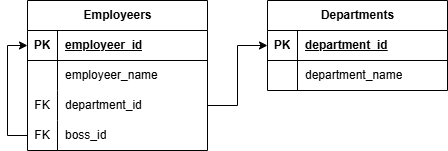

The diagram above was exported from draw.io. Its source (the exported page's mxGraphModel, read from the mxfile embedded in the PNG):
<mxGraphModel dx="765" dy="1136" grid="1" gridSize="10" guides="1" tooltips="1" connect="1" arrows="1" fold="1" page="1" pageScale="1" pageWidth="827" pageHeight="1169" math="0" shadow="0">
  <root>
    <mxCell id="0" />
    <mxCell id="1" parent="0" />
    <mxCell id="q7brdSXYSXtRsvnXFwjR-1" parent="1" style="shape=table;startSize=30;container=1;collapsible=1;childLayout=tableLayout;fixedRows=1;rowLines=0;fontStyle=1;align=center;resizeLast=1;html=1;" value="Employeers" vertex="1">
      <mxGeometry height="150" width="180" x="110" y="190" as="geometry" />
    </mxCell>
    <mxCell id="q7brdSXYSXtRsvnXFwjR-2" parent="q7brdSXYSXtRsvnXFwjR-1" style="shape=tableRow;horizontal=0;startSize=0;swimlaneHead=0;swimlaneBody=0;fillColor=none;collapsible=0;dropTarget=0;points=[[0,0.5],[1,0.5]];portConstraint=eastwest;top=0;left=0;right=0;bottom=1;" value="" vertex="1">
      <mxGeometry height="30" width="180" y="30" as="geometry" />
    </mxCell>
    <mxCell id="q7brdSXYSXtRsvnXFwjR-3" parent="q7brdSXYSXtRsvnXFwjR-2" style="shape=partialRectangle;connectable=0;fillColor=none;top=0;left=0;bottom=0;right=0;fontStyle=1;overflow=hidden;whiteSpace=wrap;html=1;" value="PK" vertex="1">
      <mxGeometry height="30" width="30" as="geometry">
        <mxRectangle height="30" width="30" as="alternateBounds" />
      </mxGeometry>
    </mxCell>
    <mxCell id="q7brdSXYSXtRsvnXFwjR-4" parent="q7brdSXYSXtRsvnXFwjR-2" style="shape=partialRectangle;connectable=0;fillColor=none;top=0;left=0;bottom=0;right=0;align=left;spacingLeft=6;fontStyle=5;overflow=hidden;whiteSpace=wrap;html=1;" value="employeer_id" vertex="1">
      <mxGeometry height="30" width="150" x="30" as="geometry">
        <mxRectangle height="30" width="150" as="alternateBounds" />
      </mxGeometry>
    </mxCell>
    <mxCell id="q7brdSXYSXtRsvnXFwjR-5" parent="q7brdSXYSXtRsvnXFwjR-1" style="shape=tableRow;horizontal=0;startSize=0;swimlaneHead=0;swimlaneBody=0;fillColor=none;collapsible=0;dropTarget=0;points=[[0,0.5],[1,0.5]];portConstraint=eastwest;top=0;left=0;right=0;bottom=0;" value="" vertex="1">
      <mxGeometry height="30" width="180" y="60" as="geometry" />
    </mxCell>
    <mxCell id="q7brdSXYSXtRsvnXFwjR-6" parent="q7brdSXYSXtRsvnXFwjR-5" style="shape=partialRectangle;connectable=0;fillColor=none;top=0;left=0;bottom=0;right=0;editable=1;overflow=hidden;whiteSpace=wrap;html=1;" value="" vertex="1">
      <mxGeometry height="30" width="30" as="geometry">
        <mxRectangle height="30" width="30" as="alternateBounds" />
      </mxGeometry>
    </mxCell>
    <mxCell id="q7brdSXYSXtRsvnXFwjR-7" parent="q7brdSXYSXtRsvnXFwjR-5" style="shape=partialRectangle;connectable=0;fillColor=none;top=0;left=0;bottom=0;right=0;align=left;spacingLeft=6;overflow=hidden;whiteSpace=wrap;html=1;" value="employeer_name" vertex="1">
      <mxGeometry height="30" width="150" x="30" as="geometry">
        <mxRectangle height="30" width="150" as="alternateBounds" />
      </mxGeometry>
    </mxCell>
    <mxCell id="q7brdSXYSXtRsvnXFwjR-8" parent="q7brdSXYSXtRsvnXFwjR-1" style="shape=tableRow;horizontal=0;startSize=0;swimlaneHead=0;swimlaneBody=0;fillColor=none;collapsible=0;dropTarget=0;points=[[0,0.5],[1,0.5]];portConstraint=eastwest;top=0;left=0;right=0;bottom=0;" value="" vertex="1">
      <mxGeometry height="30" width="180" y="90" as="geometry" />
    </mxCell>
    <mxCell id="q7brdSXYSXtRsvnXFwjR-9" parent="q7brdSXYSXtRsvnXFwjR-8" style="shape=partialRectangle;connectable=0;fillColor=none;top=0;left=0;bottom=0;right=0;editable=1;overflow=hidden;whiteSpace=wrap;html=1;" value="FK" vertex="1">
      <mxGeometry height="30" width="30" as="geometry">
        <mxRectangle height="30" width="30" as="alternateBounds" />
      </mxGeometry>
    </mxCell>
    <mxCell id="q7brdSXYSXtRsvnXFwjR-10" parent="q7brdSXYSXtRsvnXFwjR-8" style="shape=partialRectangle;connectable=0;fillColor=none;top=0;left=0;bottom=0;right=0;align=left;spacingLeft=6;overflow=hidden;whiteSpace=wrap;html=1;" value="department_id" vertex="1">
      <mxGeometry height="30" width="150" x="30" as="geometry">
        <mxRectangle height="30" width="150" as="alternateBounds" />
      </mxGeometry>
    </mxCell>
    <mxCell id="q7brdSXYSXtRsvnXFwjR-11" parent="q7brdSXYSXtRsvnXFwjR-1" style="shape=tableRow;horizontal=0;startSize=0;swimlaneHead=0;swimlaneBody=0;fillColor=none;collapsible=0;dropTarget=0;points=[[0,0.5],[1,0.5]];portConstraint=eastwest;top=0;left=0;right=0;bottom=0;" value="" vertex="1">
      <mxGeometry height="30" width="180" y="120" as="geometry" />
    </mxCell>
    <mxCell id="q7brdSXYSXtRsvnXFwjR-12" parent="q7brdSXYSXtRsvnXFwjR-11" style="shape=partialRectangle;connectable=0;fillColor=none;top=0;left=0;bottom=0;right=0;editable=1;overflow=hidden;whiteSpace=wrap;html=1;" value="FK" vertex="1">
      <mxGeometry height="30" width="30" as="geometry">
        <mxRectangle height="30" width="30" as="alternateBounds" />
      </mxGeometry>
    </mxCell>
    <mxCell id="q7brdSXYSXtRsvnXFwjR-13" parent="q7brdSXYSXtRsvnXFwjR-11" style="shape=partialRectangle;connectable=0;fillColor=none;top=0;left=0;bottom=0;right=0;align=left;spacingLeft=6;overflow=hidden;whiteSpace=wrap;html=1;" value="boss_id" vertex="1">
      <mxGeometry height="30" width="150" x="30" as="geometry">
        <mxRectangle height="30" width="150" as="alternateBounds" />
      </mxGeometry>
    </mxCell>
    <mxCell id="q7brdSXYSXtRsvnXFwjR-14" parent="1" style="shape=table;startSize=30;container=1;collapsible=1;childLayout=tableLayout;fixedRows=1;rowLines=0;fontStyle=1;align=center;resizeLast=1;html=1;" value="Departments" vertex="1">
      <mxGeometry height="90" width="180" x="350" y="190" as="geometry" />
    </mxCell>
    <mxCell id="q7brdSXYSXtRsvnXFwjR-15" parent="q7brdSXYSXtRsvnXFwjR-14" style="shape=tableRow;horizontal=0;startSize=0;swimlaneHead=0;swimlaneBody=0;fillColor=none;collapsible=0;dropTarget=0;points=[[0,0.5],[1,0.5]];portConstraint=eastwest;top=0;left=0;right=0;bottom=1;" value="" vertex="1">
      <mxGeometry height="30" width="180" y="30" as="geometry" />
    </mxCell>
    <mxCell id="q7brdSXYSXtRsvnXFwjR-16" parent="q7brdSXYSXtRsvnXFwjR-15" style="shape=partialRectangle;connectable=0;fillColor=none;top=0;left=0;bottom=0;right=0;fontStyle=1;overflow=hidden;whiteSpace=wrap;html=1;" value="PK" vertex="1">
      <mxGeometry height="30" width="30" as="geometry">
        <mxRectangle height="30" width="30" as="alternateBounds" />
      </mxGeometry>
    </mxCell>
    <mxCell id="q7brdSXYSXtRsvnXFwjR-17" parent="q7brdSXYSXtRsvnXFwjR-15" style="shape=partialRectangle;connectable=0;fillColor=none;top=0;left=0;bottom=0;right=0;align=left;spacingLeft=6;fontStyle=5;overflow=hidden;whiteSpace=wrap;html=1;" value="department_id" vertex="1">
      <mxGeometry height="30" width="150" x="30" as="geometry">
        <mxRectangle height="30" width="150" as="alternateBounds" />
      </mxGeometry>
    </mxCell>
    <mxCell id="q7brdSXYSXtRsvnXFwjR-18" parent="q7brdSXYSXtRsvnXFwjR-14" style="shape=tableRow;horizontal=0;startSize=0;swimlaneHead=0;swimlaneBody=0;fillColor=none;collapsible=0;dropTarget=0;points=[[0,0.5],[1,0.5]];portConstraint=eastwest;top=0;left=0;right=0;bottom=0;" value="" vertex="1">
      <mxGeometry height="30" width="180" y="60" as="geometry" />
    </mxCell>
    <mxCell id="q7brdSXYSXtRsvnXFwjR-19" parent="q7brdSXYSXtRsvnXFwjR-18" style="shape=partialRectangle;connectable=0;fillColor=none;top=0;left=0;bottom=0;right=0;editable=1;overflow=hidden;whiteSpace=wrap;html=1;" value="" vertex="1">
      <mxGeometry height="30" width="30" as="geometry">
        <mxRectangle height="30" width="30" as="alternateBounds" />
      </mxGeometry>
    </mxCell>
    <mxCell id="q7brdSXYSXtRsvnXFwjR-20" parent="q7brdSXYSXtRsvnXFwjR-18" style="shape=partialRectangle;connectable=0;fillColor=none;top=0;left=0;bottom=0;right=0;align=left;spacingLeft=6;overflow=hidden;whiteSpace=wrap;html=1;" value="department_name" vertex="1">
      <mxGeometry height="30" width="150" x="30" as="geometry">
        <mxRectangle height="30" width="150" as="alternateBounds" />
      </mxGeometry>
    </mxCell>
    <mxCell id="q7brdSXYSXtRsvnXFwjR-27" edge="1" parent="1" source="q7brdSXYSXtRsvnXFwjR-8" style="edgeStyle=orthogonalEdgeStyle;rounded=0;orthogonalLoop=1;jettySize=auto;html=1;exitX=1;exitY=0.5;exitDx=0;exitDy=0;entryX=0;entryY=0.5;entryDx=0;entryDy=0;" target="q7brdSXYSXtRsvnXFwjR-15">
      <mxGeometry relative="1" as="geometry" />
    </mxCell>
    <mxCell id="q7brdSXYSXtRsvnXFwjR-28" edge="1" parent="1" source="q7brdSXYSXtRsvnXFwjR-11" style="edgeStyle=orthogonalEdgeStyle;rounded=0;orthogonalLoop=1;jettySize=auto;html=1;exitX=0;exitY=0.5;exitDx=0;exitDy=0;entryX=0;entryY=0.5;entryDx=0;entryDy=0;" target="q7brdSXYSXtRsvnXFwjR-2">
      <mxGeometry relative="1" as="geometry" />
    </mxCell>
  </root>
</mxGraphModel>